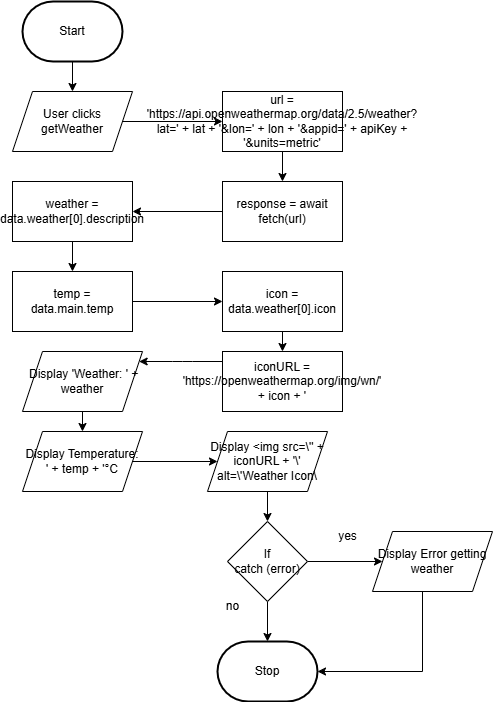

The diagram above was exported from draw.io. Its source (the exported page's mxGraphModel, read from the mxfile embedded in the PNG):
<mxGraphModel dx="1214" dy="765" grid="1" gridSize="10" guides="1" tooltips="1" connect="1" arrows="1" fold="1" page="1" pageScale="1" pageWidth="850" pageHeight="1100" math="0" shadow="0">
  <root>
    <mxCell id="0" />
    <mxCell id="1" parent="0" />
    <mxCell id="8" value="" style="edgeStyle=none;html=1;" edge="1" parent="1" source="4" target="7">
      <mxGeometry relative="1" as="geometry" />
    </mxCell>
    <mxCell id="4" value="User clicks getWeather" style="shape=parallelogram;perimeter=parallelogramPerimeter;whiteSpace=wrap;html=1;fixedSize=1;" vertex="1" parent="1">
      <mxGeometry x="230" y="300" width="120" height="60" as="geometry" />
    </mxCell>
    <mxCell id="6" value="" style="edgeStyle=none;html=1;" edge="1" parent="1" source="2" target="4">
      <mxGeometry relative="1" as="geometry" />
    </mxCell>
    <mxCell id="2" value="Start" style="strokeWidth=2;html=1;shape=mxgraph.flowchart.terminator;whiteSpace=wrap;" parent="1" vertex="1">
      <mxGeometry x="240" y="210" width="100" height="60" as="geometry" />
    </mxCell>
    <mxCell id="3" value="Stop" style="strokeWidth=2;html=1;shape=mxgraph.flowchart.terminator;whiteSpace=wrap;" parent="1" vertex="1">
      <mxGeometry x="435" y="850" width="100" height="60" as="geometry" />
    </mxCell>
    <mxCell id="10" value="" style="edgeStyle=none;html=1;" edge="1" parent="1" source="7" target="9">
      <mxGeometry relative="1" as="geometry" />
    </mxCell>
    <UserObject label="url = 'https://api.openweathermap.org/data/2.5/weather?lat=' + lat + '&amp;amp;lon=' + lon + '&amp;amp;appid=' + apiKey + '&amp;amp;units=metric'" link="const url = 'https://api.openweathermap.org/data/2.5/weather?lat=' + lat + '&amp;lon=' + lon + '&amp;appid=' + apiKey + '&amp;units=metric'" id="7">
      <mxCell style="whiteSpace=wrap;html=1;" vertex="1" parent="1">
        <mxGeometry x="440" y="300" width="120" height="60" as="geometry" />
      </mxCell>
    </UserObject>
    <mxCell id="12" value="" style="edgeStyle=none;html=1;" edge="1" parent="1" source="9" target="11">
      <mxGeometry relative="1" as="geometry" />
    </mxCell>
    <mxCell id="9" value="response = await fetch(url)" style="whiteSpace=wrap;html=1;" vertex="1" parent="1">
      <mxGeometry x="440" y="390" width="120" height="60" as="geometry" />
    </mxCell>
    <mxCell id="14" value="" style="edgeStyle=orthogonalEdgeStyle;html=1;" edge="1" parent="1" source="11" target="13">
      <mxGeometry relative="1" as="geometry" />
    </mxCell>
    <mxCell id="11" value="&lt;div&gt;&lt;font color=&quot;#000000&quot;&gt;weather = data.weather[0].description&lt;/font&gt;&lt;/div&gt;" style="whiteSpace=wrap;html=1;" vertex="1" parent="1">
      <mxGeometry x="230" y="390" width="120" height="60" as="geometry" />
    </mxCell>
    <mxCell id="23" value="" style="edgeStyle=orthogonalEdgeStyle;html=1;" edge="1" parent="1" source="13" target="22">
      <mxGeometry relative="1" as="geometry" />
    </mxCell>
    <mxCell id="13" value="&lt;div&gt;&lt;font color=&quot;#000000&quot;&gt;temp = data.main.temp&lt;/font&gt;&lt;/div&gt;" style="whiteSpace=wrap;html=1;" vertex="1" parent="1">
      <mxGeometry x="230" y="480" width="120" height="60" as="geometry" />
    </mxCell>
    <mxCell id="16" value="" style="edgeStyle=orthogonalEdgeStyle;html=1;" edge="1" parent="1" source="15" target="3">
      <mxGeometry relative="1" as="geometry" />
    </mxCell>
    <mxCell id="19" value="" style="edgeStyle=orthogonalEdgeStyle;html=1;" edge="1" parent="1" source="15" target="18">
      <mxGeometry relative="1" as="geometry" />
    </mxCell>
    <mxCell id="15" value="&lt;div&gt;If&lt;/div&gt;catch (error)" style="rhombus;whiteSpace=wrap;html=1;" vertex="1" parent="1">
      <mxGeometry x="445" y="730" width="80" height="80" as="geometry" />
    </mxCell>
    <mxCell id="17" value="no" style="text;html=1;align=center;verticalAlign=middle;resizable=0;points=[];autosize=1;strokeColor=none;fillColor=none;" vertex="1" parent="1">
      <mxGeometry x="430" y="800" width="40" height="30" as="geometry" />
    </mxCell>
    <mxCell id="18" value="Display Error getting weather" style="shape=parallelogram;perimeter=parallelogramPerimeter;whiteSpace=wrap;html=1;fixedSize=1;" vertex="1" parent="1">
      <mxGeometry x="590" y="740" width="120" height="60" as="geometry" />
    </mxCell>
    <mxCell id="20" value="yes" style="text;html=1;align=center;verticalAlign=middle;resizable=0;points=[];autosize=1;strokeColor=none;fillColor=none;" vertex="1" parent="1">
      <mxGeometry x="545" y="730" width="40" height="30" as="geometry" />
    </mxCell>
    <mxCell id="25" value="" style="edgeStyle=orthogonalEdgeStyle;html=1;" edge="1" parent="1" source="22" target="24">
      <mxGeometry relative="1" as="geometry" />
    </mxCell>
    <mxCell id="22" value="icon = data.weather[0].icon" style="whiteSpace=wrap;html=1;" vertex="1" parent="1">
      <mxGeometry x="440" y="480" width="120" height="60" as="geometry" />
    </mxCell>
    <mxCell id="32" style="edgeStyle=orthogonalEdgeStyle;html=1;" edge="1" parent="1" source="24" target="31">
      <mxGeometry relative="1" as="geometry">
        <Array as="points">
          <mxPoint x="400" y="570" />
          <mxPoint x="400" y="570" />
        </Array>
      </mxGeometry>
    </mxCell>
    <mxCell id="24" value="iconURL = 'https://openweathermap.org/img/wn/' + icon + '" style="whiteSpace=wrap;html=1;" vertex="1" parent="1">
      <mxGeometry x="440" y="560" width="120" height="60" as="geometry" />
    </mxCell>
    <mxCell id="36" value="" style="edgeStyle=orthogonalEdgeStyle;html=1;" edge="1" parent="1" source="31" target="33">
      <mxGeometry relative="1" as="geometry" />
    </mxCell>
    <mxCell id="31" value="&amp;nbsp;Display 'Weather: ' + weather" style="shape=parallelogram;perimeter=parallelogramPerimeter;whiteSpace=wrap;html=1;fixedSize=1;" vertex="1" parent="1">
      <mxGeometry x="240" y="560" width="120" height="60" as="geometry" />
    </mxCell>
    <mxCell id="35" value="" style="edgeStyle=orthogonalEdgeStyle;html=1;" edge="1" parent="1" source="33" target="34">
      <mxGeometry relative="1" as="geometry" />
    </mxCell>
    <mxCell id="33" value="Display Temperature: ' + temp + '°C" style="shape=parallelogram;perimeter=parallelogramPerimeter;whiteSpace=wrap;html=1;fixedSize=1;" vertex="1" parent="1">
      <mxGeometry x="240" y="640" width="120" height="60" as="geometry" />
    </mxCell>
    <mxCell id="37" style="edgeStyle=orthogonalEdgeStyle;html=1;entryX=0.5;entryY=0;entryDx=0;entryDy=0;" edge="1" parent="1" source="34" target="15">
      <mxGeometry relative="1" as="geometry" />
    </mxCell>
    <mxCell id="34" value="Display&amp;nbsp;&amp;lt;img src=\'' + iconURL + '\' alt=\'Weather Icon\" style="shape=parallelogram;perimeter=parallelogramPerimeter;whiteSpace=wrap;html=1;fixedSize=1;" vertex="1" parent="1">
      <mxGeometry x="425" y="640" width="120" height="60" as="geometry" />
    </mxCell>
    <mxCell id="38" style="edgeStyle=orthogonalEdgeStyle;html=1;entryX=1;entryY=0.5;entryDx=0;entryDy=0;entryPerimeter=0;rounded=0;curved=0;" edge="1" parent="1" source="18" target="3">
      <mxGeometry relative="1" as="geometry">
        <Array as="points">
          <mxPoint x="640" y="880" />
        </Array>
      </mxGeometry>
    </mxCell>
  </root>
</mxGraphModel>